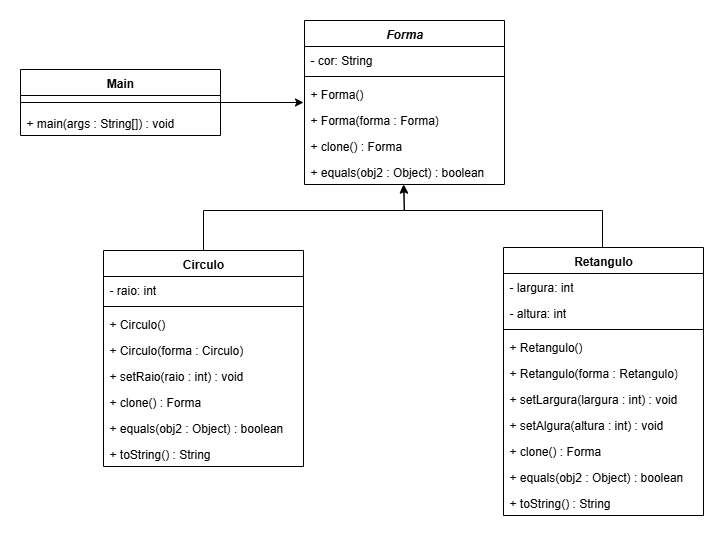

The diagram above was exported from draw.io. Its source (the exported page's mxGraphModel, read from the mxfile embedded in the PNG):
<mxGraphModel dx="1025" dy="463" grid="1" gridSize="10" guides="1" tooltips="1" connect="1" arrows="1" fold="1" page="1" pageScale="1" pageWidth="827" pageHeight="1169" math="0" shadow="0">
  <root>
    <mxCell id="0" />
    <mxCell id="1" parent="0" />
    <mxCell id="l7hfy7Gw5o5eYBKImmqA-5" value="&lt;i&gt;Forma&lt;/i&gt;" style="swimlane;fontStyle=1;align=center;verticalAlign=top;childLayout=stackLayout;horizontal=1;startSize=26;horizontalStack=0;resizeParent=1;resizeParentMax=0;resizeLast=0;collapsible=1;marginBottom=0;whiteSpace=wrap;html=1;" vertex="1" parent="1">
      <mxGeometry x="361" y="90" width="200" height="164" as="geometry" />
    </mxCell>
    <mxCell id="l7hfy7Gw5o5eYBKImmqA-6" value="- cor: String" style="text;strokeColor=none;fillColor=none;align=left;verticalAlign=top;spacingLeft=4;spacingRight=4;overflow=hidden;rotatable=0;points=[[0,0.5],[1,0.5]];portConstraint=eastwest;whiteSpace=wrap;html=1;" vertex="1" parent="l7hfy7Gw5o5eYBKImmqA-5">
      <mxGeometry y="26" width="200" height="26" as="geometry" />
    </mxCell>
    <mxCell id="l7hfy7Gw5o5eYBKImmqA-7" value="" style="line;strokeWidth=1;fillColor=none;align=left;verticalAlign=middle;spacingTop=-1;spacingLeft=3;spacingRight=3;rotatable=0;labelPosition=right;points=[];portConstraint=eastwest;strokeColor=inherit;" vertex="1" parent="l7hfy7Gw5o5eYBKImmqA-5">
      <mxGeometry y="52" width="200" height="8" as="geometry" />
    </mxCell>
    <mxCell id="l7hfy7Gw5o5eYBKImmqA-8" value="+ Forma()" style="text;strokeColor=none;fillColor=none;align=left;verticalAlign=top;spacingLeft=4;spacingRight=4;overflow=hidden;rotatable=0;points=[[0,0.5],[1,0.5]];portConstraint=eastwest;whiteSpace=wrap;html=1;" vertex="1" parent="l7hfy7Gw5o5eYBKImmqA-5">
      <mxGeometry y="60" width="200" height="26" as="geometry" />
    </mxCell>
    <mxCell id="l7hfy7Gw5o5eYBKImmqA-10" value="+ Forma(forma : Forma)" style="text;strokeColor=none;fillColor=none;align=left;verticalAlign=top;spacingLeft=4;spacingRight=4;overflow=hidden;rotatable=0;points=[[0,0.5],[1,0.5]];portConstraint=eastwest;whiteSpace=wrap;html=1;" vertex="1" parent="l7hfy7Gw5o5eYBKImmqA-5">
      <mxGeometry y="86" width="200" height="26" as="geometry" />
    </mxCell>
    <mxCell id="l7hfy7Gw5o5eYBKImmqA-11" value="+ clone() : Forma" style="text;strokeColor=none;fillColor=none;align=left;verticalAlign=top;spacingLeft=4;spacingRight=4;overflow=hidden;rotatable=0;points=[[0,0.5],[1,0.5]];portConstraint=eastwest;whiteSpace=wrap;html=1;" vertex="1" parent="l7hfy7Gw5o5eYBKImmqA-5">
      <mxGeometry y="112" width="200" height="26" as="geometry" />
    </mxCell>
    <mxCell id="l7hfy7Gw5o5eYBKImmqA-9" value="+ equals(obj2 : Object) : boolean" style="text;strokeColor=none;fillColor=none;align=left;verticalAlign=top;spacingLeft=4;spacingRight=4;overflow=hidden;rotatable=0;points=[[0,0.5],[1,0.5]];portConstraint=eastwest;whiteSpace=wrap;html=1;" vertex="1" parent="l7hfy7Gw5o5eYBKImmqA-5">
      <mxGeometry y="138" width="200" height="26" as="geometry" />
    </mxCell>
    <mxCell id="l7hfy7Gw5o5eYBKImmqA-12" value="Circulo" style="swimlane;fontStyle=1;align=center;verticalAlign=top;childLayout=stackLayout;horizontal=1;startSize=26;horizontalStack=0;resizeParent=1;resizeParentMax=0;resizeLast=0;collapsible=1;marginBottom=0;whiteSpace=wrap;html=1;" vertex="1" parent="1">
      <mxGeometry x="160" y="320" width="200" height="216" as="geometry" />
    </mxCell>
    <mxCell id="l7hfy7Gw5o5eYBKImmqA-13" value="- raio: int" style="text;strokeColor=none;fillColor=none;align=left;verticalAlign=top;spacingLeft=4;spacingRight=4;overflow=hidden;rotatable=0;points=[[0,0.5],[1,0.5]];portConstraint=eastwest;whiteSpace=wrap;html=1;" vertex="1" parent="l7hfy7Gw5o5eYBKImmqA-12">
      <mxGeometry y="26" width="200" height="26" as="geometry" />
    </mxCell>
    <mxCell id="l7hfy7Gw5o5eYBKImmqA-14" value="" style="line;strokeWidth=1;fillColor=none;align=left;verticalAlign=middle;spacingTop=-1;spacingLeft=3;spacingRight=3;rotatable=0;labelPosition=right;points=[];portConstraint=eastwest;strokeColor=inherit;" vertex="1" parent="l7hfy7Gw5o5eYBKImmqA-12">
      <mxGeometry y="52" width="200" height="8" as="geometry" />
    </mxCell>
    <mxCell id="l7hfy7Gw5o5eYBKImmqA-15" value="+ Circulo()" style="text;strokeColor=none;fillColor=none;align=left;verticalAlign=top;spacingLeft=4;spacingRight=4;overflow=hidden;rotatable=0;points=[[0,0.5],[1,0.5]];portConstraint=eastwest;whiteSpace=wrap;html=1;" vertex="1" parent="l7hfy7Gw5o5eYBKImmqA-12">
      <mxGeometry y="60" width="200" height="26" as="geometry" />
    </mxCell>
    <mxCell id="l7hfy7Gw5o5eYBKImmqA-16" value="+ Circulo(forma : Circulo)" style="text;strokeColor=none;fillColor=none;align=left;verticalAlign=top;spacingLeft=4;spacingRight=4;overflow=hidden;rotatable=0;points=[[0,0.5],[1,0.5]];portConstraint=eastwest;whiteSpace=wrap;html=1;" vertex="1" parent="l7hfy7Gw5o5eYBKImmqA-12">
      <mxGeometry y="86" width="200" height="26" as="geometry" />
    </mxCell>
    <mxCell id="l7hfy7Gw5o5eYBKImmqA-17" value="+ setRaio(raio : int) : void" style="text;strokeColor=none;fillColor=none;align=left;verticalAlign=top;spacingLeft=4;spacingRight=4;overflow=hidden;rotatable=0;points=[[0,0.5],[1,0.5]];portConstraint=eastwest;whiteSpace=wrap;html=1;" vertex="1" parent="l7hfy7Gw5o5eYBKImmqA-12">
      <mxGeometry y="112" width="200" height="26" as="geometry" />
    </mxCell>
    <mxCell id="l7hfy7Gw5o5eYBKImmqA-19" value="+ clone() : Forma" style="text;strokeColor=none;fillColor=none;align=left;verticalAlign=top;spacingLeft=4;spacingRight=4;overflow=hidden;rotatable=0;points=[[0,0.5],[1,0.5]];portConstraint=eastwest;whiteSpace=wrap;html=1;" vertex="1" parent="l7hfy7Gw5o5eYBKImmqA-12">
      <mxGeometry y="138" width="200" height="26" as="geometry" />
    </mxCell>
    <mxCell id="l7hfy7Gw5o5eYBKImmqA-18" value="+ equals(obj2 : Object) : boolean" style="text;strokeColor=none;fillColor=none;align=left;verticalAlign=top;spacingLeft=4;spacingRight=4;overflow=hidden;rotatable=0;points=[[0,0.5],[1,0.5]];portConstraint=eastwest;whiteSpace=wrap;html=1;" vertex="1" parent="l7hfy7Gw5o5eYBKImmqA-12">
      <mxGeometry y="164" width="200" height="26" as="geometry" />
    </mxCell>
    <mxCell id="l7hfy7Gw5o5eYBKImmqA-20" value="+ toString() : String" style="text;strokeColor=none;fillColor=none;align=left;verticalAlign=top;spacingLeft=4;spacingRight=4;overflow=hidden;rotatable=0;points=[[0,0.5],[1,0.5]];portConstraint=eastwest;whiteSpace=wrap;html=1;" vertex="1" parent="l7hfy7Gw5o5eYBKImmqA-12">
      <mxGeometry y="190" width="200" height="26" as="geometry" />
    </mxCell>
    <mxCell id="l7hfy7Gw5o5eYBKImmqA-21" value="Retangulo" style="swimlane;fontStyle=1;align=center;verticalAlign=top;childLayout=stackLayout;horizontal=1;startSize=26;horizontalStack=0;resizeParent=1;resizeParentMax=0;resizeLast=0;collapsible=1;marginBottom=0;whiteSpace=wrap;html=1;" vertex="1" parent="1">
      <mxGeometry x="560" y="317" width="200" height="268" as="geometry" />
    </mxCell>
    <mxCell id="l7hfy7Gw5o5eYBKImmqA-22" value="- largura: int" style="text;strokeColor=none;fillColor=none;align=left;verticalAlign=top;spacingLeft=4;spacingRight=4;overflow=hidden;rotatable=0;points=[[0,0.5],[1,0.5]];portConstraint=eastwest;whiteSpace=wrap;html=1;" vertex="1" parent="l7hfy7Gw5o5eYBKImmqA-21">
      <mxGeometry y="26" width="200" height="26" as="geometry" />
    </mxCell>
    <mxCell id="l7hfy7Gw5o5eYBKImmqA-30" value="- altura: int" style="text;strokeColor=none;fillColor=none;align=left;verticalAlign=top;spacingLeft=4;spacingRight=4;overflow=hidden;rotatable=0;points=[[0,0.5],[1,0.5]];portConstraint=eastwest;whiteSpace=wrap;html=1;" vertex="1" parent="l7hfy7Gw5o5eYBKImmqA-21">
      <mxGeometry y="52" width="200" height="26" as="geometry" />
    </mxCell>
    <mxCell id="l7hfy7Gw5o5eYBKImmqA-23" value="" style="line;strokeWidth=1;fillColor=none;align=left;verticalAlign=middle;spacingTop=-1;spacingLeft=3;spacingRight=3;rotatable=0;labelPosition=right;points=[];portConstraint=eastwest;strokeColor=inherit;" vertex="1" parent="l7hfy7Gw5o5eYBKImmqA-21">
      <mxGeometry y="78" width="200" height="8" as="geometry" />
    </mxCell>
    <mxCell id="l7hfy7Gw5o5eYBKImmqA-24" value="+ Retangulo()" style="text;strokeColor=none;fillColor=none;align=left;verticalAlign=top;spacingLeft=4;spacingRight=4;overflow=hidden;rotatable=0;points=[[0,0.5],[1,0.5]];portConstraint=eastwest;whiteSpace=wrap;html=1;" vertex="1" parent="l7hfy7Gw5o5eYBKImmqA-21">
      <mxGeometry y="86" width="200" height="26" as="geometry" />
    </mxCell>
    <mxCell id="l7hfy7Gw5o5eYBKImmqA-25" value="+ Retangulo(forma : Retangulo)" style="text;strokeColor=none;fillColor=none;align=left;verticalAlign=top;spacingLeft=4;spacingRight=4;overflow=hidden;rotatable=0;points=[[0,0.5],[1,0.5]];portConstraint=eastwest;whiteSpace=wrap;html=1;" vertex="1" parent="l7hfy7Gw5o5eYBKImmqA-21">
      <mxGeometry y="112" width="200" height="26" as="geometry" />
    </mxCell>
    <mxCell id="l7hfy7Gw5o5eYBKImmqA-26" value="+ setLargura(largura : int) : void" style="text;strokeColor=none;fillColor=none;align=left;verticalAlign=top;spacingLeft=4;spacingRight=4;overflow=hidden;rotatable=0;points=[[0,0.5],[1,0.5]];portConstraint=eastwest;whiteSpace=wrap;html=1;" vertex="1" parent="l7hfy7Gw5o5eYBKImmqA-21">
      <mxGeometry y="138" width="200" height="26" as="geometry" />
    </mxCell>
    <mxCell id="l7hfy7Gw5o5eYBKImmqA-31" value="+ setAlgura(altura : int) : void" style="text;strokeColor=none;fillColor=none;align=left;verticalAlign=top;spacingLeft=4;spacingRight=4;overflow=hidden;rotatable=0;points=[[0,0.5],[1,0.5]];portConstraint=eastwest;whiteSpace=wrap;html=1;" vertex="1" parent="l7hfy7Gw5o5eYBKImmqA-21">
      <mxGeometry y="164" width="200" height="26" as="geometry" />
    </mxCell>
    <mxCell id="l7hfy7Gw5o5eYBKImmqA-27" value="+ clone() : Forma" style="text;strokeColor=none;fillColor=none;align=left;verticalAlign=top;spacingLeft=4;spacingRight=4;overflow=hidden;rotatable=0;points=[[0,0.5],[1,0.5]];portConstraint=eastwest;whiteSpace=wrap;html=1;" vertex="1" parent="l7hfy7Gw5o5eYBKImmqA-21">
      <mxGeometry y="190" width="200" height="26" as="geometry" />
    </mxCell>
    <mxCell id="l7hfy7Gw5o5eYBKImmqA-28" value="+ equals(obj2 : Object) : boolean" style="text;strokeColor=none;fillColor=none;align=left;verticalAlign=top;spacingLeft=4;spacingRight=4;overflow=hidden;rotatable=0;points=[[0,0.5],[1,0.5]];portConstraint=eastwest;whiteSpace=wrap;html=1;" vertex="1" parent="l7hfy7Gw5o5eYBKImmqA-21">
      <mxGeometry y="216" width="200" height="26" as="geometry" />
    </mxCell>
    <mxCell id="l7hfy7Gw5o5eYBKImmqA-29" value="+ toString() : String" style="text;strokeColor=none;fillColor=none;align=left;verticalAlign=top;spacingLeft=4;spacingRight=4;overflow=hidden;rotatable=0;points=[[0,0.5],[1,0.5]];portConstraint=eastwest;whiteSpace=wrap;html=1;" vertex="1" parent="l7hfy7Gw5o5eYBKImmqA-21">
      <mxGeometry y="242" width="200" height="26" as="geometry" />
    </mxCell>
    <mxCell id="l7hfy7Gw5o5eYBKImmqA-32" value="Main" style="swimlane;fontStyle=1;align=center;verticalAlign=top;childLayout=stackLayout;horizontal=1;startSize=26;horizontalStack=0;resizeParent=1;resizeParentMax=0;resizeLast=0;collapsible=1;marginBottom=0;whiteSpace=wrap;html=1;" vertex="1" parent="1">
      <mxGeometry x="77" y="139" width="200" height="66" as="geometry" />
    </mxCell>
    <mxCell id="l7hfy7Gw5o5eYBKImmqA-34" value="" style="line;strokeWidth=1;fillColor=none;align=left;verticalAlign=middle;spacingTop=-1;spacingLeft=3;spacingRight=3;rotatable=0;labelPosition=right;points=[];portConstraint=eastwest;strokeColor=inherit;" vertex="1" parent="l7hfy7Gw5o5eYBKImmqA-32">
      <mxGeometry y="26" width="200" height="14" as="geometry" />
    </mxCell>
    <mxCell id="l7hfy7Gw5o5eYBKImmqA-35" value="+ main(args : String[]) : void" style="text;strokeColor=none;fillColor=none;align=left;verticalAlign=top;spacingLeft=4;spacingRight=4;overflow=hidden;rotatable=0;points=[[0,0.5],[1,0.5]];portConstraint=eastwest;whiteSpace=wrap;html=1;" vertex="1" parent="l7hfy7Gw5o5eYBKImmqA-32">
      <mxGeometry y="40" width="200" height="26" as="geometry" />
    </mxCell>
    <mxCell id="l7hfy7Gw5o5eYBKImmqA-41" style="edgeStyle=orthogonalEdgeStyle;rounded=0;orthogonalLoop=1;jettySize=auto;html=1;entryX=0.498;entryY=1.026;entryDx=0;entryDy=0;entryPerimeter=0;" edge="1" parent="1" source="l7hfy7Gw5o5eYBKImmqA-12" target="l7hfy7Gw5o5eYBKImmqA-9">
      <mxGeometry relative="1" as="geometry">
        <Array as="points">
          <mxPoint x="260" y="280" />
          <mxPoint x="460" y="280" />
        </Array>
      </mxGeometry>
    </mxCell>
    <mxCell id="l7hfy7Gw5o5eYBKImmqA-42" style="edgeStyle=orthogonalEdgeStyle;rounded=0;orthogonalLoop=1;jettySize=auto;html=1;entryX=0.505;entryY=1;entryDx=0;entryDy=0;entryPerimeter=0;" edge="1" parent="1">
      <mxGeometry relative="1" as="geometry">
        <mxPoint x="659" y="317" as="sourcePoint" />
        <mxPoint x="460" y="254" as="targetPoint" />
        <Array as="points">
          <mxPoint x="659" y="280" />
          <mxPoint x="461" y="280" />
        </Array>
      </mxGeometry>
    </mxCell>
    <mxCell id="l7hfy7Gw5o5eYBKImmqA-43" style="edgeStyle=orthogonalEdgeStyle;rounded=0;orthogonalLoop=1;jettySize=auto;html=1;" edge="1" parent="1" source="l7hfy7Gw5o5eYBKImmqA-32">
      <mxGeometry relative="1" as="geometry">
        <mxPoint x="360" y="172" as="targetPoint" />
      </mxGeometry>
    </mxCell>
  </root>
</mxGraphModel>